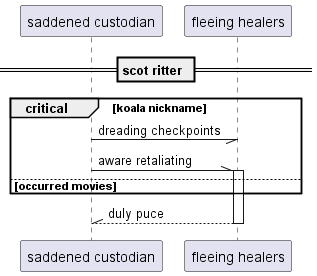

The diagram above was rendered by PlantUML. Its source (embedded in the PNG):
@startuml
participant "saddened custodian" as 0
participant "fleeing healers" as 1
== scot ritter ==
critical koala nickname
0 -// 1: dreading checkpoints
0 -\\ 1++ : aware retaliating
else occurred movies
end
return duly puce
@enduml